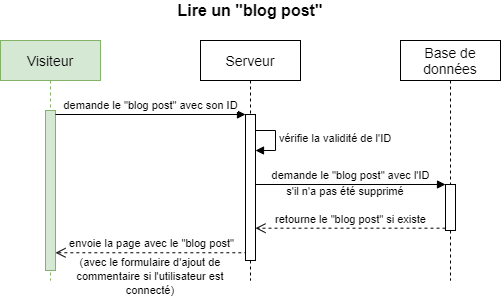

The diagram above was exported from draw.io. Its source (the exported page's mxGraphModel, read from the mxfile embedded in the PNG):
<mxGraphModel dx="962" dy="632" grid="1" gridSize="10" guides="1" tooltips="1" connect="1" arrows="1" fold="1" page="1" pageScale="1" pageWidth="1169" pageHeight="827" math="0" shadow="0">
  <root>
    <mxCell id="0" />
    <mxCell id="1" parent="0" />
    <mxCell id="fJxxzQeO50aZmtE-iLwy-16" value="envoie la page avec le &quot;blog post&quot;" style="html=1;verticalAlign=bottom;endArrow=open;dashed=1;endSize=8;exitX=0.183;exitY=0.947;exitDx=0;exitDy=0;exitPerimeter=0;" parent="1" source="fJxxzQeO50aZmtE-iLwy-7" target="fJxxzQeO50aZmtE-iLwy-4" edge="1">
      <mxGeometry relative="1" as="geometry">
        <mxPoint x="140" y="477" as="targetPoint" />
      </mxGeometry>
    </mxCell>
    <mxCell id="fJxxzQeO50aZmtE-iLwy-2" value="vérifie la validité de l'ID" style="edgeStyle=orthogonalEdgeStyle;html=1;align=left;spacingLeft=2;endArrow=block;rounded=0;entryX=1;entryY=0;" parent="1" edge="1">
      <mxGeometry relative="1" as="geometry">
        <mxPoint x="290" y="170" as="sourcePoint" />
        <Array as="points">
          <mxPoint x="315" y="170" />
        </Array>
        <mxPoint x="295" y="190" as="targetPoint" />
      </mxGeometry>
    </mxCell>
    <mxCell id="fJxxzQeO50aZmtE-iLwy-3" value="&lt;font style=&quot;font-size: 14px&quot;&gt;Visiteur&lt;/font&gt;" style="shape=umlLifeline;perimeter=lifelinePerimeter;whiteSpace=wrap;html=1;container=1;collapsible=0;recursiveResize=0;outlineConnect=0;fillColor=#d5e8d4;strokeColor=#82b366;" parent="1" vertex="1">
      <mxGeometry x="40" y="80" width="100" height="240" as="geometry" />
    </mxCell>
    <mxCell id="fJxxzQeO50aZmtE-iLwy-4" value="" style="html=1;points=[];perimeter=orthogonalPerimeter;fillColor=#d5e8d4;strokeColor=#82b366;" parent="fJxxzQeO50aZmtE-iLwy-3" vertex="1">
      <mxGeometry x="45" y="70" width="10" height="160" as="geometry" />
    </mxCell>
    <mxCell id="fJxxzQeO50aZmtE-iLwy-5" value="&lt;font style=&quot;font-size: 14px&quot;&gt;Serveur&lt;/font&gt;" style="shape=umlLifeline;perimeter=lifelinePerimeter;whiteSpace=wrap;html=1;container=1;collapsible=0;recursiveResize=0;outlineConnect=0;" parent="1" vertex="1">
      <mxGeometry x="240" y="80" width="100" height="240" as="geometry" />
    </mxCell>
    <mxCell id="fJxxzQeO50aZmtE-iLwy-7" value="" style="html=1;points=[];perimeter=orthogonalPerimeter;" parent="fJxxzQeO50aZmtE-iLwy-5" vertex="1">
      <mxGeometry x="45" y="74" width="10" height="146" as="geometry" />
    </mxCell>
    <mxCell id="fJxxzQeO50aZmtE-iLwy-8" value="&lt;font style=&quot;font-size: 14px&quot;&gt;Base de données&lt;/font&gt;" style="shape=umlLifeline;perimeter=lifelinePerimeter;whiteSpace=wrap;html=1;container=1;collapsible=0;recursiveResize=0;outlineConnect=0;" parent="1" vertex="1">
      <mxGeometry x="440" y="80" width="100" height="240" as="geometry" />
    </mxCell>
    <mxCell id="fJxxzQeO50aZmtE-iLwy-9" value="" style="html=1;points=[];perimeter=orthogonalPerimeter;" parent="fJxxzQeO50aZmtE-iLwy-8" vertex="1">
      <mxGeometry x="45" y="144" width="10" height="46" as="geometry" />
    </mxCell>
    <mxCell id="fJxxzQeO50aZmtE-iLwy-11" value="&lt;font style=&quot;font-size: 16px&quot;&gt;&lt;b&gt;Lire un &quot;blog post&quot;&lt;/b&gt;&lt;/font&gt;" style="text;html=1;strokeColor=none;fillColor=none;align=center;verticalAlign=middle;whiteSpace=wrap;rounded=0;" parent="1" vertex="1">
      <mxGeometry x="40" y="40" width="500" height="20" as="geometry" />
    </mxCell>
    <mxCell id="fJxxzQeO50aZmtE-iLwy-15" value="demande le &quot;blog post&quot; avec son ID" style="html=1;verticalAlign=bottom;endArrow=block;entryX=0;entryY=0;" parent="1" source="fJxxzQeO50aZmtE-iLwy-4" target="fJxxzQeO50aZmtE-iLwy-7" edge="1">
      <mxGeometry relative="1" as="geometry">
        <mxPoint x="130" y="260" as="sourcePoint" />
      </mxGeometry>
    </mxCell>
    <mxCell id="fJxxzQeO50aZmtE-iLwy-17" value="demande le &quot;blog post&quot; avec l'ID" style="html=1;verticalAlign=bottom;endArrow=block;entryX=0;entryY=0;" parent="1" target="fJxxzQeO50aZmtE-iLwy-9" edge="1">
      <mxGeometry relative="1" as="geometry">
        <mxPoint x="295" y="224" as="sourcePoint" />
      </mxGeometry>
    </mxCell>
    <mxCell id="fJxxzQeO50aZmtE-iLwy-18" value="retourne le &quot;blog post&quot; si existe" style="html=1;verticalAlign=bottom;endArrow=open;dashed=1;endSize=8;exitX=0;exitY=0.95;" parent="1" source="fJxxzQeO50aZmtE-iLwy-9" edge="1">
      <mxGeometry relative="1" as="geometry">
        <mxPoint x="295" y="267.70000000000005" as="targetPoint" />
      </mxGeometry>
    </mxCell>
    <mxCell id="fJxxzQeO50aZmtE-iLwy-19" value="&lt;font style=&quot;font-size: 11px&quot;&gt;s'il n'a pas été supprimé&lt;/font&gt;" style="text;html=1;strokeColor=none;fillColor=none;align=center;verticalAlign=middle;whiteSpace=wrap;rounded=0;" parent="1" vertex="1">
      <mxGeometry x="300" y="220" width="170" height="20" as="geometry" />
    </mxCell>
    <mxCell id="fJxxzQeO50aZmtE-iLwy-23" value="&lt;font style=&quot;font-size: 11px&quot;&gt;(avec le formulaire d'ajout de commentaire si l'utilisateur est connecté)&lt;/font&gt;" style="text;html=1;strokeColor=none;fillColor=none;align=center;verticalAlign=middle;whiteSpace=wrap;rounded=0;" parent="1" vertex="1">
      <mxGeometry x="100" y="290" width="180" height="50" as="geometry" />
    </mxCell>
  </root>
</mxGraphModel>